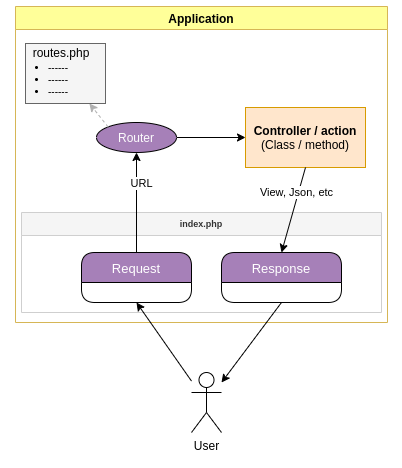

The diagram above was exported from draw.io. Its source (the exported page's mxGraphModel, read from the mxfile embedded in the PNG):
<mxGraphModel dx="442" dy="386" grid="1" gridSize="10" guides="1" tooltips="1" connect="1" arrows="1" fold="1" page="1" pageScale="1" pageWidth="850" pageHeight="1100" math="0" shadow="0">
  <root>
    <mxCell id="0" />
    <mxCell id="1" parent="0" />
    <mxCell id="YJHGanrbnj92ORpBpuvs-2" value="User" style="shape=umlActor;verticalLabelPosition=bottom;labelBackgroundColor=#ffffff;verticalAlign=top;html=1;outlineConnect=0;" parent="1" vertex="1">
      <mxGeometry x="446" y="820" width="30" height="60" as="geometry" />
    </mxCell>
    <mxCell id="YJHGanrbnj92ORpBpuvs-5" value="Application" style="swimlane;fillColor=#FFFF99;strokeColor=#d6b656;fontStyle=1" parent="1" vertex="1">
      <mxGeometry x="270" y="454" width="372" height="316" as="geometry" />
    </mxCell>
    <mxCell id="YJHGanrbnj92ORpBpuvs-33" style="edgeStyle=orthogonalEdgeStyle;rounded=0;orthogonalLoop=1;jettySize=auto;html=1;" parent="YJHGanrbnj92ORpBpuvs-5" source="YJHGanrbnj92ORpBpuvs-6" target="YJHGanrbnj92ORpBpuvs-7" edge="1">
      <mxGeometry relative="1" as="geometry" />
    </mxCell>
    <mxCell id="YJHGanrbnj92ORpBpuvs-6" value="&lt;font color=&quot;#fcfcfc&quot;&gt;Router&lt;/font&gt;" style="ellipse;whiteSpace=wrap;html=1;fillColor=#A680B8;" parent="YJHGanrbnj92ORpBpuvs-5" vertex="1">
      <mxGeometry x="81" y="116" width="80" height="30" as="geometry" />
    </mxCell>
    <mxCell id="YJHGanrbnj92ORpBpuvs-7" value="&lt;b&gt;Controller / action&lt;br&gt;&lt;/b&gt;(Class / method)" style="rounded=0;whiteSpace=wrap;html=1;fillColor=#ffe6cc;strokeColor=#d79b00;" parent="YJHGanrbnj92ORpBpuvs-5" vertex="1">
      <mxGeometry x="230" y="101" width="120" height="60" as="geometry" />
    </mxCell>
    <mxCell id="YJHGanrbnj92ORpBpuvs-37" value="" style="endArrow=classic;html=1;exitX=0;exitY=0;exitDx=0;exitDy=0;dashed=1;strokeColor=#B0B0B0;" parent="YJHGanrbnj92ORpBpuvs-5" source="YJHGanrbnj92ORpBpuvs-6" target="YJHGanrbnj92ORpBpuvs-26" edge="1">
      <mxGeometry width="50" height="50" relative="1" as="geometry">
        <mxPoint x="90" y="266" as="sourcePoint" />
        <mxPoint x="140" y="216" as="targetPoint" />
      </mxGeometry>
    </mxCell>
    <mxCell id="YJHGanrbnj92ORpBpuvs-26" value="" style="rounded=0;whiteSpace=wrap;html=1;fillColor=#f5f5f5;strokeColor=#666666;fontColor=#333333;" parent="YJHGanrbnj92ORpBpuvs-5" vertex="1">
      <mxGeometry x="10" y="37" width="80" height="60" as="geometry" />
    </mxCell>
    <mxCell id="YJHGanrbnj92ORpBpuvs-32" value="&lt;ul style=&quot;font-size: 10px&quot;&gt;&lt;li&gt;------&lt;/li&gt;&lt;li&gt;------&lt;/li&gt;&lt;li&gt;------&lt;/li&gt;&lt;/ul&gt;" style="text;strokeColor=none;fillColor=none;html=1;whiteSpace=wrap;verticalAlign=top;overflow=hidden;horizontal=1;align=left;" parent="YJHGanrbnj92ORpBpuvs-5" vertex="1">
      <mxGeometry x="-9" y="39" width="90" height="70" as="geometry" />
    </mxCell>
    <mxCell id="YJHGanrbnj92ORpBpuvs-40" value="routes.php" style="text;html=1;strokeColor=none;fillColor=none;align=center;verticalAlign=middle;whiteSpace=wrap;rounded=0;" parent="YJHGanrbnj92ORpBpuvs-5" vertex="1">
      <mxGeometry x="26" y="36" width="40" height="20" as="geometry" />
    </mxCell>
    <mxCell id="1mPsUxkY0ni1PYIfIdZ9-21" value="index.php" style="swimlane;fontSize=9;fillColor=#f5f5f5;fontColor=#333333;strokeColor=#CFCFCF;" vertex="1" parent="YJHGanrbnj92ORpBpuvs-5">
      <mxGeometry x="6" y="206" width="360" height="100" as="geometry" />
    </mxCell>
    <mxCell id="YJHGanrbnj92ORpBpuvs-3" value="Request" style="swimlane;childLayout=stackLayout;horizontal=1;startSize=30;horizontalStack=0;fillColor=#A680B8;fontColor=#FFFFFF;rounded=1;fontSize=13;fontStyle=0;strokeWidth=1;resizeParent=0;resizeLast=1;shadow=0;dashed=0;align=center;" parent="1mPsUxkY0ni1PYIfIdZ9-21" vertex="1">
      <mxGeometry x="60" y="40" width="110" height="50" as="geometry" />
    </mxCell>
    <mxCell id="YJHGanrbnj92ORpBpuvs-4" value="Response" style="swimlane;childLayout=stackLayout;horizontal=1;startSize=30;horizontalStack=0;fillColor=#A680B8;fontColor=#FFFFFF;rounded=1;fontSize=13;fontStyle=0;strokeWidth=1;resizeParent=0;resizeLast=1;shadow=0;dashed=0;align=center;" parent="1mPsUxkY0ni1PYIfIdZ9-21" vertex="1">
      <mxGeometry x="200" y="40" width="120" height="50" as="geometry" />
    </mxCell>
    <mxCell id="1mPsUxkY0ni1PYIfIdZ9-3" value="URL" style="endArrow=classic;html=1;exitX=0.5;exitY=0;exitDx=0;exitDy=0;entryX=0.5;entryY=1;entryDx=0;entryDy=0;" edge="1" parent="YJHGanrbnj92ORpBpuvs-5" source="YJHGanrbnj92ORpBpuvs-3" target="YJHGanrbnj92ORpBpuvs-6">
      <mxGeometry x="0.3806" y="-5" width="50" height="50" relative="1" as="geometry">
        <mxPoint x="131" y="286" as="sourcePoint" />
        <mxPoint x="160.2879999999999" y="233.99" as="targetPoint" />
        <mxPoint as="offset" />
      </mxGeometry>
    </mxCell>
    <mxCell id="1mPsUxkY0ni1PYIfIdZ9-5" value="View, Json, etc" style="endArrow=classic;html=1;exitX=0.5;exitY=1;exitDx=0;exitDy=0;entryX=0.5;entryY=0;entryDx=0;entryDy=0;" edge="1" parent="YJHGanrbnj92ORpBpuvs-5" source="YJHGanrbnj92ORpBpuvs-7" target="YJHGanrbnj92ORpBpuvs-4">
      <mxGeometry x="-0.4022" y="-2" width="50" height="50" relative="1" as="geometry">
        <mxPoint x="131" y="286" as="sourcePoint" />
        <mxPoint x="218" y="211" as="targetPoint" />
        <mxPoint as="offset" />
      </mxGeometry>
    </mxCell>
    <mxCell id="YJHGanrbnj92ORpBpuvs-10" value="" style="endArrow=classic;html=1;entryX=0.5;entryY=1;entryDx=0;entryDy=0;" parent="1" source="YJHGanrbnj92ORpBpuvs-2" target="YJHGanrbnj92ORpBpuvs-3" edge="1">
      <mxGeometry width="50" height="50" relative="1" as="geometry">
        <mxPoint x="535" y="916" as="sourcePoint" />
        <mxPoint x="465" y="820" as="targetPoint" />
      </mxGeometry>
    </mxCell>
    <mxCell id="YJHGanrbnj92ORpBpuvs-11" value="" style="endArrow=classic;html=1;exitX=0.5;exitY=1;exitDx=0;exitDy=0;" parent="1" source="YJHGanrbnj92ORpBpuvs-4" target="YJHGanrbnj92ORpBpuvs-2" edge="1">
      <mxGeometry width="50" height="50" relative="1" as="geometry">
        <mxPoint x="625" y="850" as="sourcePoint" />
        <mxPoint x="565" y="916" as="targetPoint" />
      </mxGeometry>
    </mxCell>
  </root>
</mxGraphModel>